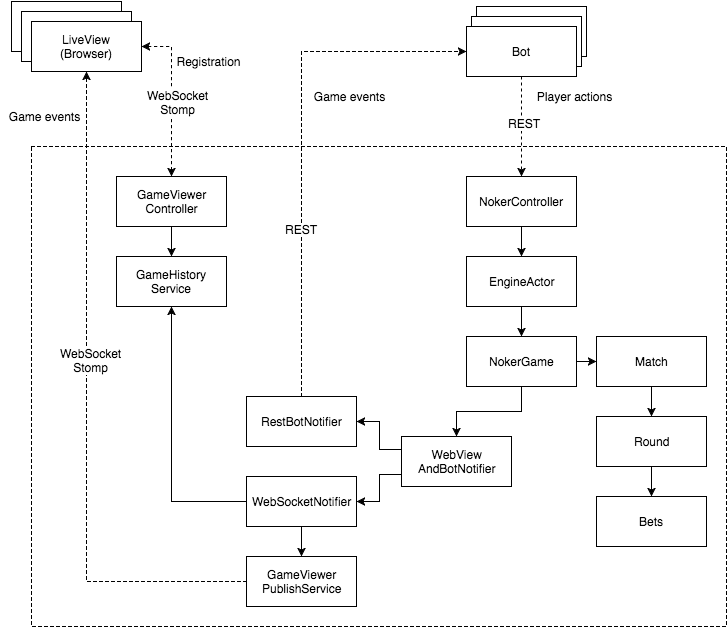

The diagram above was exported from draw.io. Its source (the exported page's mxGraphModel, read from the mxfile embedded in the PNG):
<mxGraphModel dx="1304" dy="786" grid="1" gridSize="10" guides="1" tooltips="1" connect="1" arrows="1" fold="1" page="1" pageScale="1" pageWidth="850" pageHeight="1100" background="#ffffff" math="0" shadow="0">
  <root>
    <mxCell id="0" />
    <mxCell id="1" parent="0" />
    <mxCell id="2" value="Bot" style="html=1;" vertex="1" parent="1">
      <mxGeometry x="580" y="110" width="110" height="50" as="geometry" />
    </mxCell>
    <mxCell id="3" value="Bot" style="html=1;" vertex="1" parent="1">
      <mxGeometry x="575" y="120" width="110" height="50" as="geometry" />
    </mxCell>
    <mxCell id="27" style="edgeStyle=orthogonalEdgeStyle;rounded=0;html=1;entryX=0.5;entryY=0;jettySize=auto;orthogonalLoop=1;dashed=1;" edge="1" parent="1" source="4" target="5">
      <mxGeometry relative="1" as="geometry" />
    </mxCell>
    <mxCell id="29" value="REST" style="text;html=1;resizable=0;points=[];align=center;verticalAlign=middle;labelBackgroundColor=#ffffff;" vertex="1" connectable="0" parent="27">
      <mxGeometry x="-0.08" y="2" relative="1" as="geometry">
        <mxPoint as="offset" />
      </mxGeometry>
    </mxCell>
    <mxCell id="4" value="Bot" style="html=1;" vertex="1" parent="1">
      <mxGeometry x="570" y="130" width="110" height="50" as="geometry" />
    </mxCell>
    <mxCell id="19" style="edgeStyle=orthogonalEdgeStyle;rounded=0;html=1;entryX=0.5;entryY=0;jettySize=auto;orthogonalLoop=1;" edge="1" parent="1" source="5" target="6">
      <mxGeometry relative="1" as="geometry" />
    </mxCell>
    <mxCell id="5" value="NokerController" style="html=1;" vertex="1" parent="1">
      <mxGeometry x="570" y="280" width="110" height="50" as="geometry" />
    </mxCell>
    <mxCell id="18" style="edgeStyle=orthogonalEdgeStyle;rounded=0;html=1;exitX=0.5;exitY=1;entryX=0.5;entryY=0;jettySize=auto;orthogonalLoop=1;" edge="1" parent="1" source="6" target="7">
      <mxGeometry relative="1" as="geometry" />
    </mxCell>
    <mxCell id="6" value="EngineActor" style="html=1;" vertex="1" parent="1">
      <mxGeometry x="570" y="360" width="110" height="50" as="geometry" />
    </mxCell>
    <mxCell id="14" style="edgeStyle=orthogonalEdgeStyle;rounded=0;html=1;exitX=0.5;exitY=1;entryX=0.5;entryY=0;jettySize=auto;orthogonalLoop=1;" edge="1" parent="1" source="7" target="13">
      <mxGeometry relative="1" as="geometry" />
    </mxCell>
    <mxCell id="15" style="edgeStyle=orthogonalEdgeStyle;rounded=0;html=1;exitX=1;exitY=0.5;entryX=0;entryY=0.5;jettySize=auto;orthogonalLoop=1;" edge="1" parent="1" source="7" target="10">
      <mxGeometry relative="1" as="geometry" />
    </mxCell>
    <mxCell id="7" value="NokerGame" style="html=1;" vertex="1" parent="1">
      <mxGeometry x="570" y="440" width="110" height="50" as="geometry" />
    </mxCell>
    <mxCell id="16" style="edgeStyle=orthogonalEdgeStyle;rounded=0;html=1;exitX=0.5;exitY=1;entryX=0.5;entryY=0;jettySize=auto;orthogonalLoop=1;" edge="1" parent="1" source="10" target="11">
      <mxGeometry relative="1" as="geometry" />
    </mxCell>
    <mxCell id="10" value="Match" style="html=1;" vertex="1" parent="1">
      <mxGeometry x="700" y="440" width="110" height="50" as="geometry" />
    </mxCell>
    <mxCell id="17" style="edgeStyle=orthogonalEdgeStyle;rounded=0;html=1;exitX=0.5;exitY=1;entryX=0.5;entryY=0;jettySize=auto;orthogonalLoop=1;" edge="1" parent="1" source="11" target="12">
      <mxGeometry relative="1" as="geometry" />
    </mxCell>
    <mxCell id="11" value="Round" style="html=1;" vertex="1" parent="1">
      <mxGeometry x="700" y="520" width="110" height="50" as="geometry" />
    </mxCell>
    <mxCell id="12" value="Bets" style="html=1;" vertex="1" parent="1">
      <mxGeometry x="700" y="600" width="110" height="50" as="geometry" />
    </mxCell>
    <mxCell id="23" style="edgeStyle=orthogonalEdgeStyle;rounded=0;html=1;exitX=0;exitY=0.25;entryX=1;entryY=0.5;jettySize=auto;orthogonalLoop=1;" edge="1" parent="1" source="13" target="22">
      <mxGeometry relative="1" as="geometry" />
    </mxCell>
    <mxCell id="24" style="edgeStyle=orthogonalEdgeStyle;rounded=0;html=1;exitX=0;exitY=0.75;entryX=1;entryY=0.5;jettySize=auto;orthogonalLoop=1;" edge="1" parent="1" source="13" target="20">
      <mxGeometry relative="1" as="geometry" />
    </mxCell>
    <mxCell id="13" value="WebView&lt;div&gt;AndBotNotifier&lt;/div&gt;" style="html=1;" vertex="1" parent="1">
      <mxGeometry x="505" y="540" width="110" height="50" as="geometry" />
    </mxCell>
    <mxCell id="26" style="edgeStyle=orthogonalEdgeStyle;rounded=0;html=1;entryX=0.5;entryY=0;jettySize=auto;orthogonalLoop=1;" edge="1" parent="1" source="20" target="25">
      <mxGeometry relative="1" as="geometry" />
    </mxCell>
    <mxCell id="37" style="edgeStyle=orthogonalEdgeStyle;rounded=0;html=1;entryX=0.5;entryY=1;jettySize=auto;orthogonalLoop=1;" edge="1" parent="1" source="20" target="35">
      <mxGeometry relative="1" as="geometry" />
    </mxCell>
    <mxCell id="20" value="WebSocketNotifier" style="html=1;" vertex="1" parent="1">
      <mxGeometry x="350" y="580" width="110" height="50" as="geometry" />
    </mxCell>
    <mxCell id="28" style="edgeStyle=orthogonalEdgeStyle;rounded=0;html=1;entryX=0;entryY=0.5;dashed=1;jettySize=auto;orthogonalLoop=1;exitX=0.5;exitY=0;" edge="1" parent="1" source="22" target="4">
      <mxGeometry relative="1" as="geometry">
        <Array as="points">
          <mxPoint x="405" y="155" />
        </Array>
      </mxGeometry>
    </mxCell>
    <mxCell id="30" value="REST" style="text;html=1;resizable=0;points=[];align=center;verticalAlign=middle;labelBackgroundColor=#ffffff;" vertex="1" connectable="0" parent="28">
      <mxGeometry x="-0.3412" y="1" relative="1" as="geometry">
        <mxPoint as="offset" />
      </mxGeometry>
    </mxCell>
    <mxCell id="22" value="RestBotNotifier" style="html=1;" vertex="1" parent="1">
      <mxGeometry x="350" y="500" width="110" height="50" as="geometry" />
    </mxCell>
    <mxCell id="43" style="edgeStyle=orthogonalEdgeStyle;rounded=0;html=1;entryX=0.5;entryY=1;dashed=1;startArrow=none;startFill=0;jettySize=auto;orthogonalLoop=1;" edge="1" parent="1" source="25" target="33">
      <mxGeometry relative="1" as="geometry" />
    </mxCell>
    <mxCell id="44" value="WebSocket&lt;div&gt;Stomp&lt;/div&gt;" style="text;html=1;resizable=0;points=[];align=center;verticalAlign=middle;labelBackgroundColor=#ffffff;" vertex="1" connectable="0" parent="43">
      <mxGeometry x="0.1403" y="-4" relative="1" as="geometry">
        <mxPoint as="offset" />
      </mxGeometry>
    </mxCell>
    <mxCell id="25" value="GameViewer&lt;div&gt;PublishService&lt;/div&gt;" style="html=1;" vertex="1" parent="1">
      <mxGeometry x="350" y="660" width="110" height="50" as="geometry" />
    </mxCell>
    <mxCell id="31" value="LiveView&lt;div&gt;(Browser)&lt;/div&gt;" style="html=1;" vertex="1" parent="1">
      <mxGeometry x="115" y="105" width="110" height="50" as="geometry" />
    </mxCell>
    <mxCell id="32" value="LiveView&lt;div&gt;(Browser)&lt;/div&gt;" style="html=1;" vertex="1" parent="1">
      <mxGeometry x="125" y="115" width="110" height="50" as="geometry" />
    </mxCell>
    <mxCell id="33" value="LiveView&lt;div&gt;(Browser)&lt;/div&gt;" style="html=1;" vertex="1" parent="1">
      <mxGeometry x="135" y="125" width="110" height="50" as="geometry" />
    </mxCell>
    <mxCell id="36" style="edgeStyle=orthogonalEdgeStyle;rounded=0;html=1;entryX=0.5;entryY=0;jettySize=auto;orthogonalLoop=1;" edge="1" parent="1" source="34" target="35">
      <mxGeometry relative="1" as="geometry" />
    </mxCell>
    <mxCell id="41" style="edgeStyle=orthogonalEdgeStyle;rounded=0;html=1;entryX=1;entryY=0.5;dashed=1;startArrow=classic;startFill=1;jettySize=auto;orthogonalLoop=1;" edge="1" parent="1" source="34" target="33">
      <mxGeometry relative="1" as="geometry" />
    </mxCell>
    <mxCell id="42" value="WebSocket&lt;div&gt;Stomp&lt;/div&gt;" style="text;html=1;resizable=0;points=[];align=center;verticalAlign=middle;labelBackgroundColor=#ffffff;" vertex="1" connectable="0" parent="41">
      <mxGeometry x="-0.0625" y="-6" relative="1" as="geometry">
        <mxPoint as="offset" />
      </mxGeometry>
    </mxCell>
    <mxCell id="34" value="GameViewer&lt;div&gt;Controller&lt;/div&gt;" style="html=1;" vertex="1" parent="1">
      <mxGeometry x="220" y="280" width="110" height="50" as="geometry" />
    </mxCell>
    <mxCell id="35" value="GameHistory&lt;div&gt;Service&lt;/div&gt;" style="html=1;" vertex="1" parent="1">
      <mxGeometry x="220" y="360" width="110" height="50" as="geometry" />
    </mxCell>
    <mxCell id="45" value="" style="whiteSpace=wrap;html=1;fillColor=none;dashed=1;" vertex="1" parent="1">
      <mxGeometry x="135" y="250" width="695" height="480" as="geometry" />
    </mxCell>
    <mxCell id="47" value="Player actions" style="text;html=1;strokeColor=none;fillColor=none;align=center;verticalAlign=middle;whiteSpace=wrap;dashed=1;" vertex="1" parent="1">
      <mxGeometry x="630" y="190" width="95" height="20" as="geometry" />
    </mxCell>
    <mxCell id="49" value="Game events" style="text;html=1;strokeColor=none;fillColor=none;align=center;verticalAlign=middle;whiteSpace=wrap;dashed=1;" vertex="1" parent="1">
      <mxGeometry x="405" y="190" width="95" height="20" as="geometry" />
    </mxCell>
    <mxCell id="50" value="Registration" style="text;html=1;strokeColor=none;fillColor=none;align=center;verticalAlign=middle;whiteSpace=wrap;dashed=1;" vertex="1" parent="1">
      <mxGeometry x="292" y="155" width="40" height="20" as="geometry" />
    </mxCell>
    <mxCell id="51" value="Game events" style="text;html=1;strokeColor=none;fillColor=none;align=center;verticalAlign=middle;whiteSpace=wrap;dashed=1;" vertex="1" parent="1">
      <mxGeometry x="105" y="210" width="85" height="20" as="geometry" />
    </mxCell>
  </root>
</mxGraphModel>